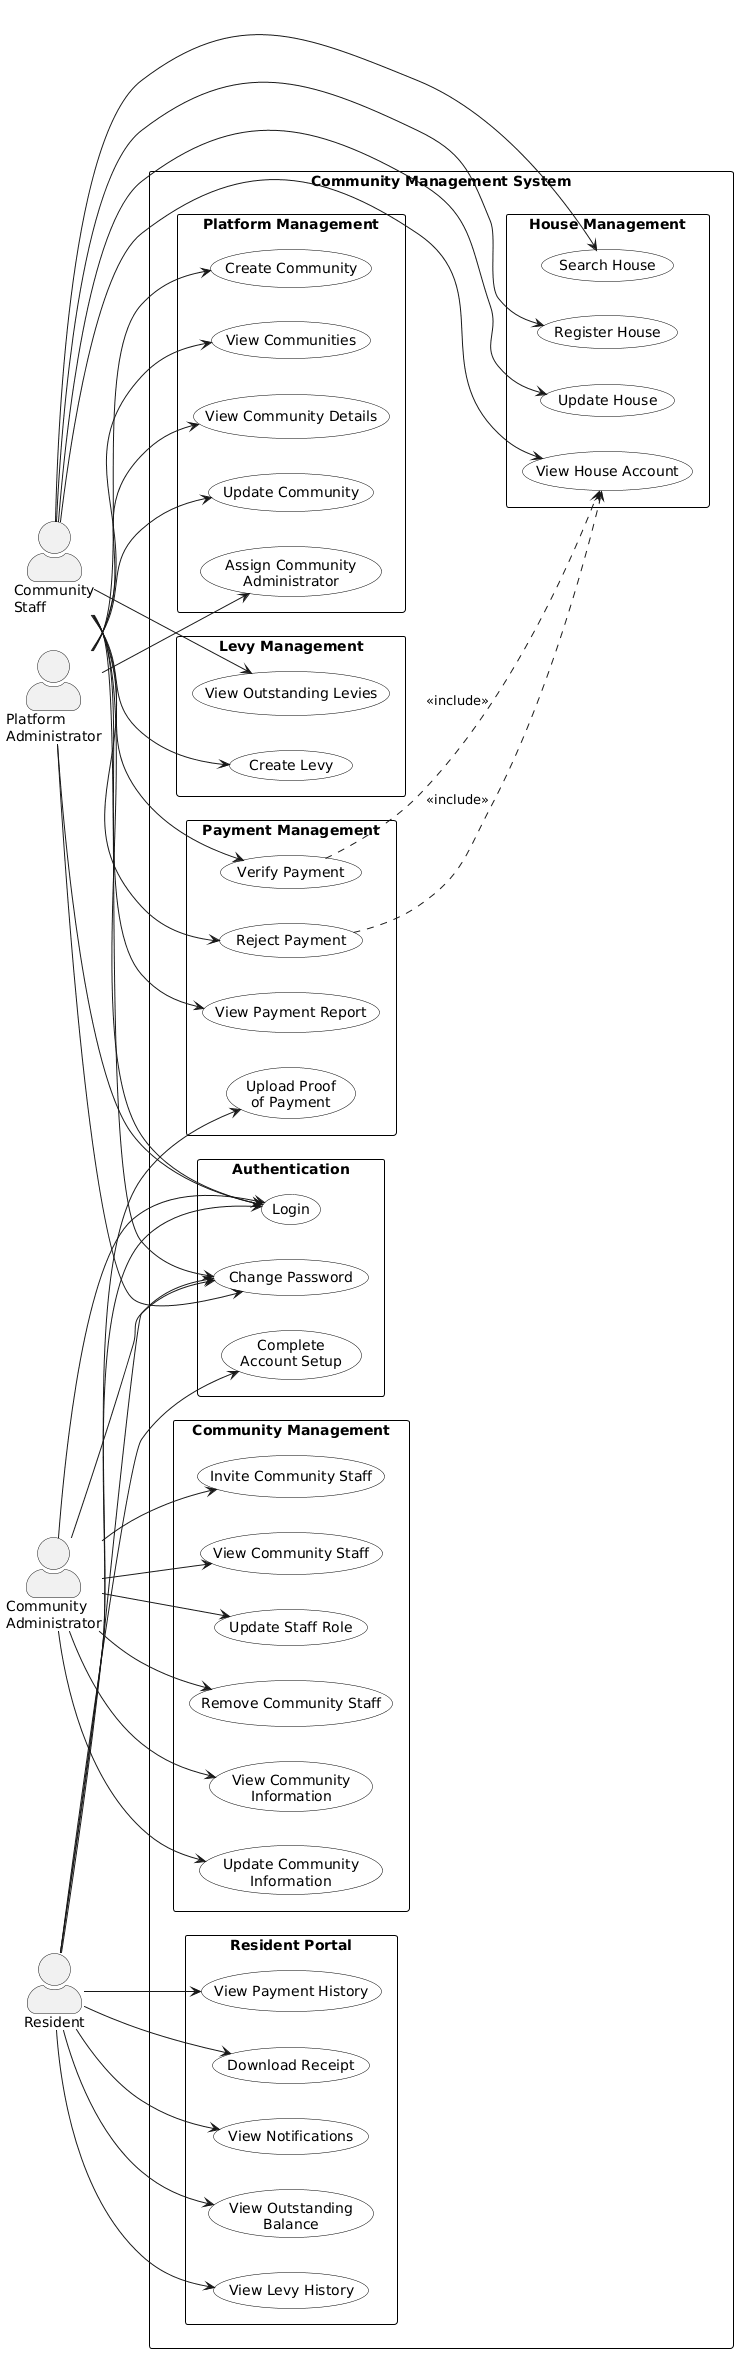

The diagram above was rendered by PlantUML. Its source (embedded in the PNG):
@startuml
left to right direction
skinparam packageStyle rectangle
skinparam actorStyle awesome
skinparam shadowing false

skinparam usecase {
    BackgroundColor White
    BorderColor Black
}

skinparam rectangle {
    BackgroundColor White
    BorderColor Black
}

actor "Platform\nAdministrator" as PA
actor "Community\nAdministrator" as CA
actor "Community\nStaff" as CS
actor "Resident" as RES

rectangle "Community Management System" {

    package "Authentication" {
        usecase "Login" as UC_Login
        usecase "Complete\nAccount Setup" as UC_CompleteAccount
        usecase "Change Password" as UC_ChangePassword
    }

    package "Platform Management" {
        usecase "Create Community" as UC_CreateCommunity
        usecase "View Communities" as UC_ViewCommunities
        usecase "View Community Details" as UC_ViewCommunity
        usecase "Update Community" as UC_UpdateCommunity
        usecase "Assign Community\nAdministrator" as UC_AssignAdmin
    }

    package "Community Management" {
        usecase "View Community\nInformation" as UC_ViewCommunityInfo
        usecase "Update Community\nInformation" as UC_UpdateCommunityInfo
        usecase "Invite Community Staff" as UC_InviteStaff
        usecase "View Community Staff" as UC_ViewStaff
        usecase "Update Staff Role" as UC_UpdateStaffRole
        usecase "Remove Community Staff" as UC_RemoveStaff
    }

    package "House Management" {
        usecase "Register House" as UC_RegisterHouse
        usecase "Update House" as UC_UpdateHouse
        usecase "Search House" as UC_SearchHouse
        usecase "View House Account" as UC_ViewHouseAccount
    }

    package "Levy Management" {
        usecase "Create Levy" as UC_CreateLevy
        usecase "View Outstanding Levies" as UC_ViewOutstandingLevies
    }

    package "Payment Management" {
        usecase "Upload Proof\nof Payment" as UC_UploadProof
        usecase "Verify Payment" as UC_VerifyPayment
        usecase "Reject Payment" as UC_RejectPayment
        usecase "View Payment Report" as UC_ViewPaymentReport
    }

    package "Resident Portal" {
        usecase "View Outstanding\nBalance" as UC_ViewBalance
        usecase "View Levy History" as UC_ViewLevyHistory
        usecase "View Payment History" as UC_ViewPaymentHistory
        usecase "Download Receipt" as UC_DownloadReceipt
        usecase "View Notifications" as UC_ViewNotifications
    }

}

'=========================
' Platform Administrator
'=========================

PA --> UC_Login
PA --> UC_CreateCommunity
PA --> UC_ViewCommunities
PA --> UC_ViewCommunity
PA --> UC_UpdateCommunity
PA --> UC_AssignAdmin
PA --> UC_ChangePassword

'=========================
' Community Administrator
'=========================

CA --> UC_Login
CA --> UC_ViewCommunityInfo
CA --> UC_UpdateCommunityInfo
CA --> UC_InviteStaff
CA --> UC_ViewStaff
CA --> UC_UpdateStaffRole
CA --> UC_RemoveStaff
CA --> UC_ChangePassword

'=========================
' Community Staff
'=========================

CS --> UC_Login
CS --> UC_RegisterHouse
CS --> UC_UpdateHouse
CS --> UC_SearchHouse
CS --> UC_ViewHouseAccount
CS --> UC_CreateLevy
CS --> UC_ViewOutstandingLevies
CS --> UC_VerifyPayment
CS --> UC_RejectPayment
CS --> UC_ViewPaymentReport
CS --> UC_ChangePassword

'=========================
' Resident
'=========================

RES --> UC_CompleteAccount
RES --> UC_Login
RES --> UC_ChangePassword
RES --> UC_ViewBalance
RES --> UC_ViewLevyHistory
RES --> UC_ViewPaymentHistory
RES --> UC_UploadProof
RES --> UC_DownloadReceipt
RES --> UC_ViewNotifications

'=========================
' Include Relationships
'=========================

UC_VerifyPayment ..> UC_ViewHouseAccount : <<include>>
UC_RejectPayment ..> UC_ViewHouseAccount : <<include>>
@enduml